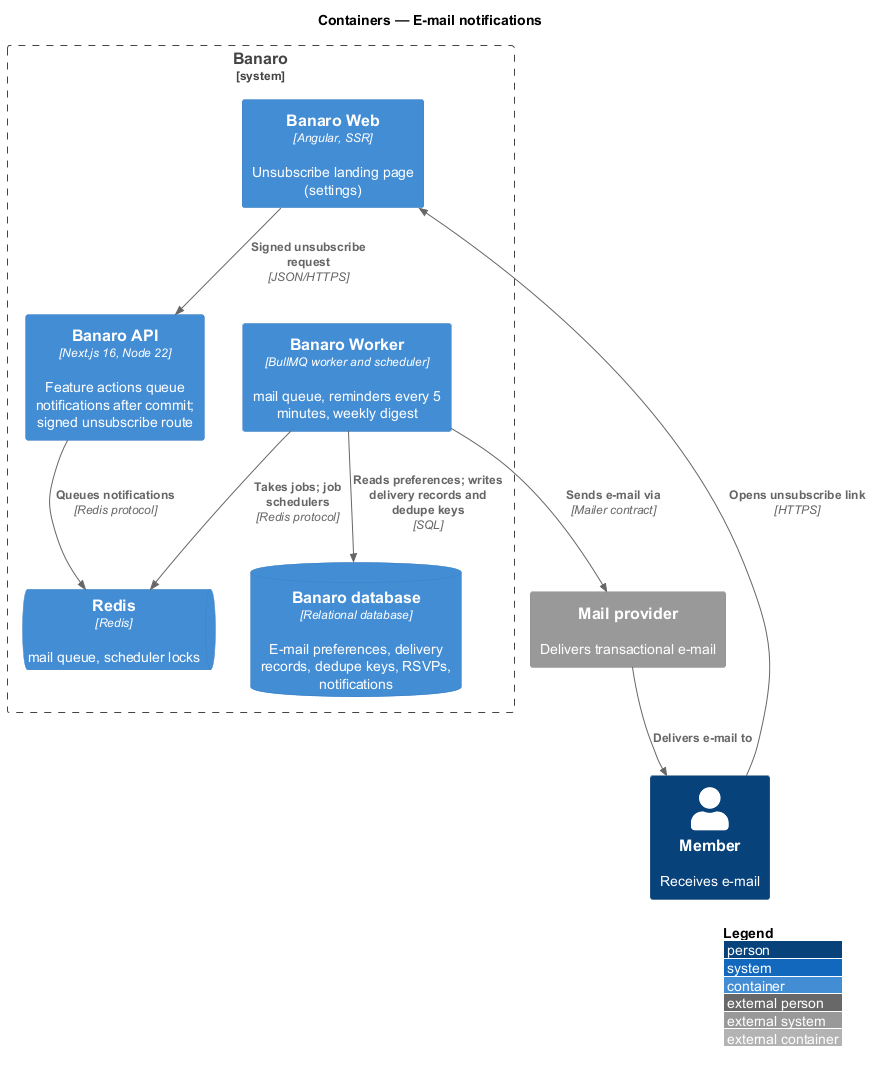

The diagram above was rendered by PlantUML. Its source (embedded in the PNG):
@startuml
!include <C4/C4_Container>
LAYOUT_WITH_LEGEND()
title Containers — E-mail notifications

Person(member, "Member", "Receives e-mail")
System_Ext(mail, "Mail provider", "Delivers transactional e-mail")

System_Boundary(banaro, "Banaro") {
  Container(web, "Banaro Web", "Angular, SSR", "Unsubscribe landing page (settings)")
  Container(api, "Banaro API", "Next.js 16, Node 22", "Feature actions queue notifications after commit; signed unsubscribe route")
  Container(worker, "Banaro Worker", "BullMQ worker and scheduler", "mail queue, reminders every 5 minutes, weekly digest")
  ContainerDb(db, "Banaro database", "Relational database", "E-mail preferences, delivery records, dedupe keys, RSVPs, notifications")
  ContainerQueue(redis, "Redis", "Redis", "mail queue, scheduler locks")
}

Rel(api, redis, "Queues notifications", "Redis protocol")
Rel(worker, redis, "Takes jobs; job schedulers", "Redis protocol")
Rel(worker, db, "Reads preferences; writes delivery records and dedupe keys", "SQL")
Rel(worker, mail, "Sends e-mail via", "Mailer contract")
Rel(mail, member, "Delivers e-mail to")
Rel(member, web, "Opens unsubscribe link", "HTTPS")
Rel(web, api, "Signed unsubscribe request", "JSON/HTTPS")
@enduml